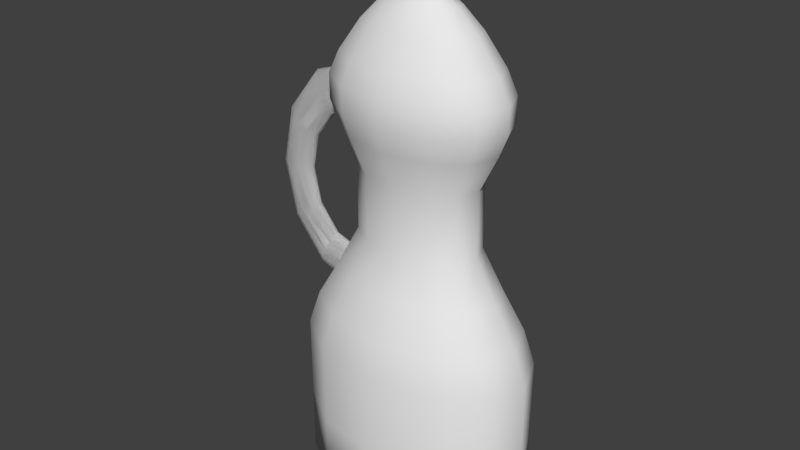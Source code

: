 # Source: Syrup.blend  (saved by Blender 2.73.0; exported with 4.5.12 LTS)
import bpy
from mathutils import Matrix  # noqa: F401  (used for matrix-valued properties, if any)

bpy.ops.wm.read_factory_settings(use_empty=True)
scene = bpy.context.scene
scene.name = 'Scene'

# ---- collections
col_collection_1 = bpy.data.collections.new('Collection 1'); scene.collection.children.link(col_collection_1)

# ---- world
world_world = bpy.data.worlds.new('World'); scene.world = world_world
world_world.color = (0.05088, 0.05088, 0.05088)
world_world.use_sun_shadow = False
world_world.sun_shadow_jitter_overblur = 0.0
world_world.cycles.sampling_method = 'MANUAL'
world_world.cycles.sample_map_resolution = 256

# ---- meshes
me_circle_006 = bpy.data.meshes.new('Circle.006')
me_circle_006.from_pydata([(0.0, 0.1493, 0.0), (-0.1171, 0.1293, 0.0), (-0.2028, 0.07464, 0.0), (-0.2341, -6.525e-09, 0.0), (-0.2028, -0.07464, 0.0), (-0.1171, -0.1293, 0.0), (-3.535e-08, -0.1493, 0.0), (0.1171, -0.1293, 0.0), (0.2028, -0.07464, 0.0), (0.2341, -6.94e-08, 0.0), (0.2028, 0.07464, 0.0), (0.1171, 0.1293, 0.0), (0.0, 0.1493, 0.2902), (-0.1171, 0.1293, 0.2902), (-0.2028, 0.07464, 0.2902), (-0.2341, -6.525e-09, 0.2902), (-0.2028, -0.07464, 0.2902), (-0.1171, -0.1293, 0.2902), (-3.535e-08, -0.1493, 0.2902), (0.1171, -0.1293, 0.2902), (0.2028, -0.07464, 0.2902), (0.2341, -6.94e-08, 0.2902), (0.2028, 0.07464, 0.2902), (0.1171, 0.1293, 0.2902), (2.324e-10, 0.1344, 0.356), (-0.1054, 0.1164, 0.356), (-0.1825, 0.06718, 0.356), (-0.2107, -7.948e-09, 0.356), (-0.1825, -0.06718, 0.356), (-0.1054, -0.1164, 0.356), (-3.159e-08, -0.1344, 0.356), (0.1054, -0.1164, 0.356), (0.1825, -0.06718, 0.356), (0.2107, -6.454e-08, 0.356), (0.1825, 0.06718, 0.356), (0.1054, 0.1164, 0.356), (3.043e-10, 0.1067, 0.427), (-0.08366, 0.0924, 0.427), (-0.1449, 0.05335, 0.427), (-0.1673, -1.104e-08, 0.427), (-0.1449, -0.05335, 0.427), (-0.08366, -0.0924, 0.427), (-2.496e-08, -0.1067, 0.427), (0.08366, -0.0924, 0.427), (0.1449, -0.05335, 0.427), (0.1673, -5.599e-08, 0.427), (0.1449, 0.05335, 0.427), (0.08366, 0.0924, 0.427), (2.038e-09, 0.07897, 0.5053), (-0.06192, 0.06839, 0.5053), (-0.1073, 0.03949, 0.5053), (-0.1238, -1.396e-08, 0.5053), (-0.1073, -0.03949, 0.5053), (-0.06192, -0.06839, 0.5053), (-1.666e-08, -0.07897, 0.5053), (0.06192, -0.06839, 0.5053), (0.1073, -0.03949, 0.5053), (0.1238, -4.722e-08, 0.5053), (0.1073, 0.03949, 0.5053), (0.06192, 0.06839, 0.5053), (2.038e-09, 0.07897, 0.6299), (-0.06192, 0.06839, 0.6299), (-0.1073, 0.03949, 0.6299), (-0.1238, -1.396e-08, 0.6299), (-0.1073, -0.03949, 0.6299), (-0.06192, -0.06839, 0.6299), (-1.666e-08, -0.07897, 0.6299), (0.06192, -0.06839, 0.6299), (0.1073, -0.03949, 0.6299), (0.1238, -4.722e-08, 0.6299), (0.1073, 0.03949, 0.6299), (0.06192, 0.06839, 0.6299), (1.981e-09, 0.1002, 0.6963), (-0.07854, 0.08674, 0.6963), (-0.136, 0.05008, 0.6963), (-0.1571, -1.089e-08, 0.6963), (-0.136, -0.05008, 0.6963), (-0.07854, -0.08674, 0.6963), (-2.174e-08, -0.1002, 0.6963), (0.07854, -0.08674, 0.6963), (0.136, -0.05008, 0.6963), (0.1571, -5.307e-08, 0.6963), (0.136, 0.05008, 0.6963), (0.07854, 0.08674, 0.6963), (1.734e-09, 0.112, 0.7418), (-0.08781, 0.09698, 0.7418), (-0.1521, 0.05599, 0.7418), (-0.1756, -9.107e-09, 0.7418), (-0.1521, -0.05599, 0.7418), (-0.08781, -0.09698, 0.7418), (-2.478e-08, -0.112, 0.7418), (0.08781, -0.09698, 0.7418), (0.1521, -0.05599, 0.7418), (0.1756, -5.627e-08, 0.7418), (0.1521, 0.05599, 0.7418), (0.08781, 0.09698, 0.7418), (1.734e-09, 0.112, 0.7876), (-0.08781, 0.09698, 0.7876), (-0.1521, 0.05599, 0.7876), (-0.1756, -9.107e-09, 0.7876), (-0.1521, -0.05599, 0.7876), (-0.08781, -0.09698, 0.7876), (-2.478e-08, -0.112, 0.7876), (0.08781, -0.09698, 0.7876), (0.1521, -0.05599, 0.7876), (0.1756, -5.627e-08, 0.7876), (0.1521, 0.05599, 0.7876), (0.08781, 0.09698, 0.7876), (2.001e-09, 0.09917, 0.8299), (-0.07776, 0.08588, 0.8299), (-0.1347, 0.04958, 0.8299), (-0.1555, -1.078e-08, 0.8299), (-0.1347, -0.04958, 0.8299), (-0.07776, -0.08588, 0.8299), (-2.148e-08, -0.09917, 0.8299), (0.07776, -0.08588, 0.8299), (0.1347, -0.04958, 0.8299), (0.1555, -5.255e-08, 0.8299), (0.1347, 0.04958, 0.8299), (0.07776, 0.08588, 0.8299), (2.562e-09, 0.07226, 0.8875), (-0.05666, 0.06258, 0.8875), (-0.09814, 0.03613, 0.8875), (-0.1133, -1.47e-08, 0.8875), (-0.09814, -0.03613, 0.8875), (-0.05666, -0.06258, 0.8875), (-1.455e-08, -0.07226, 0.8875), (0.05666, -0.06258, 0.8875), (0.09814, -0.03613, 0.8875), (0.1133, -4.513e-08, 0.8875), (0.09814, 0.03613, 0.8875), (0.05666, 0.06258, 0.8875), (2.379e-09, 0.04719, 0.9261), (-0.037, 0.04087, 0.9261), (-0.06409, 0.02359, 0.9261), (-0.074, -1.796e-08, 0.9261), (-0.06409, -0.02359, 0.9261), (-0.037, -0.04087, 0.9261), (-8.795e-09, -0.04719, 0.9261), (0.037, -0.04087, 0.9261), (0.06409, -0.02359, 0.9261), (0.074, -3.783e-08, 0.9261), (0.06409, 0.02359, 0.9261), (0.037, 0.04087, 0.9261), (3.369e-09, 0.02664, 0.9496), (-0.02089, 0.02307, 0.9496), (-0.03618, 0.01332, 0.9496), (-0.04178, -2.063e-08, 0.9496), (-0.03618, -0.01332, 0.9496), (-0.02089, -0.02307, 0.9496), (-2.94e-09, -0.02664, 0.9496), (0.02089, -0.02307, 0.9496), (0.03618, -0.01332, 0.9496), (0.04178, -3.185e-08, 0.9496), (0.03618, 0.01332, 0.9496), (0.02089, 0.02307, 0.9496), (3.369e-09, 0.02664, 1.016), (-0.02089, 0.02307, 1.016), (-0.03618, 0.01332, 1.016), (-0.04178, -2.063e-08, 1.016), (-0.03618, -0.01332, 1.016), (-0.02089, -0.02307, 1.016), (-2.94e-09, -0.02664, 1.016), (0.02089, -0.02307, 1.016), (0.03618, -0.01332, 1.016), (0.04178, -3.185e-08, 1.016), (0.03618, 0.01332, 1.016), (0.02089, 0.02307, 1.016), (0.1171, 0.1293, 0.1295), (0.0, 0.1493, 0.1295), (0.2028, 0.07464, 0.1295), (0.2341, -6.94e-08, 0.1295), (0.2028, -0.07464, 0.1295), (0.1171, -0.1293, 0.1295), (-3.535e-08, -0.1493, 0.1295), (-0.1171, -0.1293, 0.1295), (-0.2028, -0.07464, 0.1295), (-0.2341, -6.525e-09, 0.1295), (-0.2028, 0.07464, 0.1295), (-0.1171, 0.1293, 0.1295)], [], [(168, 169, 12, 23), (170, 168, 23, 22), (171, 170, 22, 21), (172, 171, 21, 20), (173, 172, 20, 19), (174, 173, 19, 18), (175, 174, 18, 17), (176, 175, 17, 16), (177, 176, 16, 15), (178, 177, 15, 14), (179, 178, 14, 13), (169, 179, 13, 12), (23, 12, 24, 35), (22, 23, 35, 34), (21, 22, 34, 33), (20, 21, 33, 32), (19, 20, 32, 31), (18, 19, 31, 30), (17, 18, 30, 29), (16, 17, 29, 28), (15, 16, 28, 27), (14, 15, 27, 26), (13, 14, 26, 25), (12, 13, 25, 24), (35, 24, 36, 47), (34, 35, 47, 46), (33, 34, 46, 45), (32, 33, 45, 44), (31, 32, 44, 43), (30, 31, 43, 42), (29, 30, 42, 41), (28, 29, 41, 40), (27, 28, 40, 39), (26, 27, 39, 38), (25, 26, 38, 37), (24, 25, 37, 36), (47, 36, 48, 59), (46, 47, 59, 58), (45, 46, 58, 57), (44, 45, 57, 56), (43, 44, 56, 55), (42, 43, 55, 54), (41, 42, 54, 53), (40, 41, 53, 52), (39, 40, 52, 51), (38, 39, 51, 50), (37, 38, 50, 49), (36, 37, 49, 48), (59, 48, 60, 71), (58, 59, 71, 70), (57, 58, 70, 69), (56, 57, 69, 68), (55, 56, 68, 67), (54, 55, 67, 66), (53, 54, 66, 65), (52, 53, 65, 64), (51, 52, 64, 63), (50, 51, 63, 62), (49, 50, 62, 61), (48, 49, 61, 60), (71, 60, 72, 83), (70, 71, 83, 82), (69, 70, 82, 81), (68, 69, 81, 80), (67, 68, 80, 79), (66, 67, 79, 78), (65, 66, 78, 77), (64, 65, 77, 76), (63, 64, 76, 75), (62, 63, 75, 74), (61, 62, 74, 73), (60, 61, 73, 72), (83, 72, 84, 95), (82, 83, 95, 94), (81, 82, 94, 93), (80, 81, 93, 92), (79, 80, 92, 91), (78, 79, 91, 90), (77, 78, 90, 89), (76, 77, 89, 88), (75, 76, 88, 87), (74, 75, 87, 86), (73, 74, 86, 85), (72, 73, 85, 84), (95, 84, 96, 107), (94, 95, 107, 106), (93, 94, 106, 105), (92, 93, 105, 104), (91, 92, 104, 103), (90, 91, 103, 102), (89, 90, 102, 101), (88, 89, 101, 100), (87, 88, 100, 99), (86, 87, 99, 98), (85, 86, 98, 97), (84, 85, 97, 96), (107, 96, 108, 119), (106, 107, 119, 118), (105, 106, 118, 117), (104, 105, 117, 116), (103, 104, 116, 115), (102, 103, 115, 114), (101, 102, 114, 113), (100, 101, 113, 112), (99, 100, 112, 111), (98, 99, 111, 110), (97, 98, 110, 109), (96, 97, 109, 108), (119, 108, 120, 131), (118, 119, 131, 130), (117, 118, 130, 129), (116, 117, 129, 128), (115, 116, 128, 127), (114, 115, 127, 126), (113, 114, 126, 125), (112, 113, 125, 124), (111, 112, 124, 123), (110, 111, 123, 122), (109, 110, 122, 121), (108, 109, 121, 120), (131, 120, 132, 143), (130, 131, 143, 142), (129, 130, 142, 141), (128, 129, 141, 140), (127, 128, 140, 139), (126, 127, 139, 138), (125, 126, 138, 137), (124, 125, 137, 136), (123, 124, 136, 135), (122, 123, 135, 134), (121, 122, 134, 133), (120, 121, 133, 132), (143, 132, 144, 155), (142, 143, 155, 154), (141, 142, 154, 153), (140, 141, 153, 152), (139, 140, 152, 151), (138, 139, 151, 150), (137, 138, 150, 149), (136, 137, 149, 148), (135, 136, 148, 147), (134, 135, 147, 146), (133, 134, 146, 145), (132, 133, 145, 144), (155, 144, 156, 167), (154, 155, 167, 166), (153, 154, 166, 165), (152, 153, 165, 164), (151, 152, 164, 163), (150, 151, 163, 162), (149, 150, 162, 161), (148, 149, 161, 160), (147, 148, 160, 159), (146, 147, 159, 158), (145, 146, 158, 157), (144, 145, 157, 156), (1, 0, 11, 10, 9, 8, 7, 6, 5, 4, 3, 2), (0, 1, 179, 169), (1, 2, 178, 179), (2, 3, 177, 178), (3, 4, 176, 177), (4, 5, 175, 176), (5, 6, 174, 175), (6, 7, 173, 174), (7, 8, 172, 173), (8, 9, 171, 172), (9, 10, 170, 171), (10, 11, 168, 170), (11, 0, 169, 168)])
me_circle_006.polygons.foreach_set('use_smooth', [True] * 169)
_uv = me_circle_006.uv_layers.new(name='UVMap')
_uv.uv.foreach_set('vector', [0.7906, 0.2891, 0.7281, 0.3166, 0.7281, 0.2407, 0.7906, 0.2132, 0.3333, 0.1008, 0.3958, 0.1036, 0.3953, 0.204, 0.3328, 0.2012, 0.2611, 0.1004, 0.3333, 0.1008, 0.3328, 0.2012, 0.2606, 0.2007, 0.1986, 0.1023, 0.2611, 0.1004, 0.2606, 0.2007, 0.1981, 0.2027, 0.4587, 0.5977, 0.3962, 0.5781, 0.3962, 0.4891, 0.4587, 0.5087, 0.5309, 0.5977, 0.4587, 0.5977, 0.4587, 0.5087, 0.5309, 0.5087, 0.5934, 0.5781, 0.5309, 0.5977, 0.5309, 0.5087, 0.5934, 0.4891, 0.06298, 0.6108, 0.0004718, 0.6089, 0.0, 0.5085, 0.06251, 0.5104, 0.1352, 0.6104, 0.06298, 0.6108, 0.06251, 0.5104, 0.1347, 0.51, 0.1976, 0.6076, 0.1352, 0.6104, 0.1347, 0.51, 0.1972, 0.5072, 0.6559, 0.3166, 0.5934, 0.2891, 0.5934, 0.2132, 0.6559, 0.2407, 0.7281, 0.3166, 0.6559, 0.3166, 0.6559, 0.2407, 0.7281, 0.2407, 0.7906, 0.2132, 0.7281, 0.2407, 0.7245, 0.196, 0.7807, 0.1712, 0.3328, 0.2012, 0.3953, 0.204, 0.3852, 0.2501, 0.329, 0.2476, 0.2606, 0.2007, 0.3328, 0.2012, 0.329, 0.2476, 0.264, 0.2472, 0.1981, 0.2027, 0.2606, 0.2007, 0.264, 0.2472, 0.2077, 0.249, 0.4587, 0.5087, 0.3962, 0.4891, 0.4061, 0.4434, 0.4623, 0.461, 0.5309, 0.5087, 0.4587, 0.5087, 0.4623, 0.461, 0.5273, 0.461, 0.5934, 0.4891, 0.5309, 0.5087, 0.5273, 0.461, 0.5836, 0.4434, 0.06251, 0.5104, 0.0, 0.5085, 0.009633, 0.4622, 0.0659, 0.464, 0.1347, 0.51, 0.06251, 0.5104, 0.0659, 0.464, 0.1309, 0.4636, 0.1972, 0.5072, 0.1347, 0.51, 0.1309, 0.4636, 0.1871, 0.4611, 0.6559, 0.2407, 0.5934, 0.2132, 0.6033, 0.1712, 0.6595, 0.196, 0.7281, 0.2407, 0.6559, 0.2407, 0.6595, 0.196, 0.7245, 0.196, 0.7807, 0.1712, 0.7245, 0.196, 0.7178, 0.1398, 0.7625, 0.1201, 0.329, 0.2476, 0.3852, 0.2501, 0.3667, 0.3003, 0.322, 0.2983, 0.264, 0.2472, 0.329, 0.2476, 0.322, 0.2983, 0.2705, 0.298, 0.2077, 0.249, 0.264, 0.2472, 0.2705, 0.298, 0.2258, 0.2994, 0.4623, 0.461, 0.4061, 0.4434, 0.4244, 0.39, 0.469, 0.404, 0.5273, 0.461, 0.4623, 0.461, 0.469, 0.404, 0.5206, 0.404, 0.5836, 0.4434, 0.5273, 0.461, 0.5206, 0.404, 0.5653, 0.39, 0.0659, 0.464, 0.009633, 0.4622, 0.02767, 0.4118, 0.07235, 0.4132, 0.1309, 0.4636, 0.0659, 0.464, 0.07235, 0.4132, 0.1239, 0.4128, 0.1871, 0.4611, 0.1309, 0.4636, 0.1239, 0.4128, 0.1686, 0.4109, 0.6595, 0.196, 0.6033, 0.1712, 0.6215, 0.1201, 0.6662, 0.1398, 0.7245, 0.196, 0.6595, 0.196, 0.6662, 0.1398, 0.7178, 0.1398, 0.7625, 0.1201, 0.7178, 0.1398, 0.7111, 0.07976, 0.7441, 0.06521, 0.322, 0.2983, 0.3667, 0.3003, 0.3481, 0.3555, 0.3151, 0.3541, 0.2705, 0.298, 0.322, 0.2983, 0.3151, 0.3541, 0.2769, 0.3538, 0.2258, 0.2994, 0.2705, 0.298, 0.2769, 0.3538, 0.2438, 0.3549, 0.469, 0.404, 0.4244, 0.39, 0.4427, 0.3321, 0.4757, 0.3425, 0.5206, 0.404, 0.469, 0.404, 0.4757, 0.3425, 0.5139, 0.3425, 0.5653, 0.39, 0.5206, 0.404, 0.5139, 0.3425, 0.547, 0.3321, 0.07235, 0.4132, 0.02767, 0.4118, 0.04572, 0.3563, 0.07879, 0.3574, 0.1239, 0.4128, 0.07235, 0.4132, 0.07879, 0.3574, 0.117, 0.3571, 0.1686, 0.4109, 0.1239, 0.4128, 0.117, 0.3571, 0.15, 0.3557, 0.6662, 0.1398, 0.6215, 0.1201, 0.6398, 0.06521, 0.6729, 0.07976, 0.7178, 0.1398, 0.6662, 0.1398, 0.6729, 0.07976, 0.7111, 0.07976, 0.7441, 0.06521, 0.7111, 0.07976, 0.7111, 0.01456, 0.7441, 0.0, 0.3151, 0.3541, 0.3481, 0.3555, 0.3477, 0.4417, 0.3147, 0.4403, 0.2769, 0.3538, 0.3151, 0.3541, 0.3147, 0.4403, 0.2765, 0.44, 0.2438, 0.3549, 0.2769, 0.3538, 0.2765, 0.44, 0.2434, 0.441, 0.4757, 0.3425, 0.4427, 0.3321, 0.4427, 0.2557, 0.4757, 0.2661, 0.5139, 0.3425, 0.4757, 0.3425, 0.4757, 0.2661, 0.5139, 0.2661, 0.547, 0.3321, 0.5139, 0.3425, 0.5139, 0.2661, 0.547, 0.2557, 0.07879, 0.3574, 0.04572, 0.3563, 0.04531, 0.2701, 0.07838, 0.2712, 0.117, 0.3571, 0.07879, 0.3574, 0.07838, 0.2712, 0.1166, 0.2709, 0.15, 0.3557, 0.117, 0.3571, 0.1166, 0.2709, 0.1496, 0.2695, 0.6729, 0.07976, 0.6398, 0.06521, 0.6398, 3.868e-08, 0.6729, 0.01456, 0.7111, 0.07976, 0.6729, 0.07976, 0.6729, 0.01456, 0.7111, 0.01456, 0.7038, 0.7029, 0.6847, 0.7414, 0.6656, 0.7354, 0.6898, 0.6866, 0.3147, 0.4403, 0.3477, 0.4417, 0.3615, 0.4869, 0.3196, 0.485, 0.2765, 0.44, 0.3147, 0.4403, 0.3196, 0.485, 0.2712, 0.4847, 0.2434, 0.441, 0.2765, 0.44, 0.2712, 0.4847, 0.2292, 0.486, 0.4757, 0.2661, 0.4427, 0.2557, 0.4287, 0.2225, 0.4706, 0.2357, 0.5139, 0.2661, 0.4757, 0.2661, 0.4706, 0.2357, 0.519, 0.2357, 0.547, 0.2557, 0.5139, 0.2661, 0.519, 0.2357, 0.561, 0.2225, 0.07838, 0.2712, 0.04531, 0.2701, 0.03111, 0.2251, 0.07305, 0.2265, 0.1166, 0.2709, 0.07838, 0.2712, 0.07305, 0.2265, 0.1215, 0.2261, 0.1496, 0.2695, 0.1166, 0.2709, 0.1215, 0.2261, 0.1634, 0.2243, 0.6847, 0.7858, 0.7038, 0.8242, 0.6898, 0.8405, 0.6656, 0.7917, 0.6847, 0.7414, 0.6847, 0.7858, 0.6656, 0.7917, 0.6656, 0.7354, 0.3615, 0.4869, 0.3857, 0.4898, 0.3962, 0.5211, 0.3692, 0.5179, 0.3196, 0.485, 0.3615, 0.4869, 0.3692, 0.5179, 0.3223, 0.5158, 0.2712, 0.4847, 0.3196, 0.485, 0.3223, 0.5158, 0.2682, 0.5155, 0.2292, 0.486, 0.2712, 0.4847, 0.2682, 0.5155, 0.2213, 0.517, 0.4706, 0.2357, 0.4287, 0.2225, 0.4209, 0.1989, 0.4677, 0.2136, 0.519, 0.2357, 0.4706, 0.2357, 0.4677, 0.2136, 0.5219, 0.2136, 0.561, 0.2225, 0.519, 0.2357, 0.5219, 0.2136, 0.5688, 0.1989, 0.07305, 0.2265, 0.03111, 0.2251, 0.02316, 0.1942, 0.07005, 0.1957, 0.1215, 0.2261, 0.07305, 0.2265, 0.07005, 0.1957, 0.1242, 0.1954, 0.1634, 0.2243, 0.1215, 0.2261, 0.1242, 0.1954, 0.1711, 0.1933, 0.1876, 0.2214, 0.1634, 0.2243, 0.1711, 0.1933, 0.1981, 0.19, 0.6431, 0.3926, 0.6916, 0.3926, 0.6944, 0.4082, 0.6403, 0.4082, 0.5934, 0.4289, 0.6403, 0.4082, 0.6403, 0.4322, 0.5934, 0.4528, 0.3223, 0.5158, 0.3692, 0.5179, 0.369, 0.5496, 0.3222, 0.5475, 0.2682, 0.5155, 0.3223, 0.5158, 0.3222, 0.5475, 0.268, 0.5472, 0.2213, 0.517, 0.2682, 0.5155, 0.268, 0.5472, 0.2211, 0.5486, 0.4677, 0.2136, 0.4209, 0.1989, 0.4209, 0.1708, 0.4677, 0.1855, 0.5219, 0.2136, 0.4677, 0.2136, 0.4677, 0.1855, 0.5219, 0.1855, 0.5688, 0.1989, 0.5219, 0.2136, 0.5219, 0.1855, 0.5688, 0.1708, 0.07005, 0.1957, 0.02316, 0.1942, 0.02301, 0.1625, 0.0699, 0.164, 0.1242, 0.1954, 0.07005, 0.1957, 0.0699, 0.164, 0.124, 0.1637, 0.1711, 0.1933, 0.1242, 0.1954, 0.124, 0.1637, 0.1709, 0.1616, 0.6944, 0.4082, 0.7413, 0.4289, 0.7413, 0.4528, 0.6944, 0.4322, 0.6403, 0.4082, 0.6944, 0.4082, 0.6944, 0.4322, 0.6403, 0.4322, 0.5934, 0.4528, 0.6403, 0.4322, 0.6434, 0.4631, 0.6019, 0.4814, 0.3222, 0.5475, 0.369, 0.5496, 0.3604, 0.5793, 0.3189, 0.5775, 0.268, 0.5472, 0.3222, 0.5475, 0.3189, 0.5775, 0.271, 0.5772, 0.2211, 0.5486, 0.268, 0.5472, 0.271, 0.5772, 0.2294, 0.5785, 0.4677, 0.1855, 0.4209, 0.1708, 0.4293, 0.1403, 0.4708, 0.1533, 0.5219, 0.1855, 0.4677, 0.1855, 0.4708, 0.1533, 0.5188, 0.1533, 0.5688, 0.1708, 0.5219, 0.1855, 0.5188, 0.1533, 0.5603, 0.1403, 0.0699, 0.164, 0.02301, 0.1625, 0.03133, 0.1327, 0.07286, 0.134, 0.124, 0.1637, 0.0699, 0.164, 0.07286, 0.134, 0.1208, 0.1337, 0.1709, 0.1616, 0.124, 0.1637, 0.1208, 0.1337, 0.1623, 0.1318, 0.6944, 0.4322, 0.7413, 0.4528, 0.7328, 0.4814, 0.6913, 0.4631, 0.6403, 0.4322, 0.6944, 0.4322, 0.6913, 0.4631, 0.6434, 0.4631, 0.6019, 0.4814, 0.6434, 0.4631, 0.6499, 0.5118, 0.6196, 0.5251, 0.3189, 0.5775, 0.3604, 0.5793, 0.3425, 0.6202, 0.3122, 0.6189, 0.271, 0.5772, 0.3189, 0.5775, 0.3122, 0.6189, 0.2773, 0.6186, 0.2294, 0.5785, 0.271, 0.5772, 0.2773, 0.6186, 0.247, 0.6196, 0.4708, 0.1533, 0.4293, 0.1403, 0.4471, 0.09539, 0.4773, 0.1049, 0.5188, 0.1533, 0.4708, 0.1533, 0.4773, 0.1049, 0.5123, 0.1049, 0.5603, 0.1403, 0.5188, 0.1533, 0.5123, 0.1049, 0.5425, 0.09539, 0.07286, 0.134, 0.03133, 0.1327, 0.04891, 0.09159, 0.07917, 0.09255, 0.1208, 0.1337, 0.07286, 0.134, 0.07917, 0.09255, 0.1141, 0.09232, 0.1623, 0.1318, 0.1208, 0.1337, 0.1141, 0.09232, 0.1443, 0.09099, 0.6913, 0.4631, 0.7328, 0.4814, 0.7151, 0.5251, 0.6848, 0.5118, 0.6434, 0.4631, 0.6913, 0.4631, 0.6848, 0.5118, 0.6499, 0.5118, 0.6196, 0.5251, 0.6499, 0.5118, 0.6559, 0.5493, 0.6362, 0.558, 0.6022, 0.5482, 0.6196, 0.5251, 0.6362, 0.558, 0.6248, 0.573, 0.2773, 0.6186, 0.3122, 0.6189, 0.306, 0.647, 0.2832, 0.6469, 0.247, 0.6196, 0.2773, 0.6186, 0.2832, 0.6469, 0.2634, 0.6475, 0.4773, 0.1049, 0.4471, 0.09539, 0.4637, 0.06271, 0.4834, 0.0689, 0.5123, 0.1049, 0.4773, 0.1049, 0.4834, 0.0689, 0.5062, 0.0689, 0.5425, 0.09539, 0.5123, 0.1049, 0.5062, 0.0689, 0.526, 0.06271, 0.07917, 0.09255, 0.04891, 0.09159, 0.06533, 0.06367, 0.08509, 0.06429, 0.1141, 0.09232, 0.07917, 0.09255, 0.08509, 0.06429, 0.1079, 0.06414, 0.7151, 0.5251, 0.7325, 0.5482, 0.7099, 0.573, 0.6985, 0.558, 0.6848, 0.5118, 0.7151, 0.5251, 0.6985, 0.558, 0.6788, 0.5493, 0.6499, 0.5118, 0.6848, 0.5118, 0.6788, 0.5493, 0.6559, 0.5493, 0.6362, 0.558, 0.6559, 0.5493, 0.6609, 0.5757, 0.6498, 0.5806, 0.6248, 0.573, 0.6362, 0.558, 0.6498, 0.5806, 0.6433, 0.5891, 0.2832, 0.6469, 0.306, 0.647, 0.301, 0.6645, 0.2881, 0.6644, 0.4637, 0.06271, 0.4522, 0.052, 0.4708, 0.03492, 0.4772, 0.04097, 0.4834, 0.0689, 0.4637, 0.06271, 0.4772, 0.04097, 0.4884, 0.04446, 0.5062, 0.0689, 0.4834, 0.0689, 0.4884, 0.04446, 0.5013, 0.04446, 0.526, 0.06271, 0.5062, 0.0689, 0.5013, 0.04446, 0.5124, 0.04097, 0.5374, 0.052, 0.526, 0.06271, 0.5124, 0.04097, 0.5188, 0.03492, 0.1079, 0.06414, 0.08509, 0.06429, 0.08998, 0.04681, 0.1029, 0.04673, 0.6985, 0.558, 0.7099, 0.573, 0.6914, 0.5891, 0.6849, 0.5806, 0.6788, 0.5493, 0.6985, 0.558, 0.6849, 0.5806, 0.6738, 0.5757, 0.6559, 0.5493, 0.6788, 0.5493, 0.6738, 0.5757, 0.6609, 0.5757, 0.6498, 0.5806, 0.6609, 0.5757, 0.6609, 0.6106, 0.6498, 0.6156, 0.301, 0.6645, 0.3121, 0.665, 0.3119, 0.7112, 0.3008, 0.7107, 0.2881, 0.6644, 0.301, 0.6645, 0.3008, 0.7107, 0.2879, 0.7106, 0.2769, 0.6647, 0.2881, 0.6644, 0.2879, 0.7106, 0.2767, 0.711, 0.4884, 0.04446, 0.4772, 0.04097, 0.4772, 0.0, 0.4884, 0.003493, 0.5013, 0.04446, 0.4884, 0.04446, 0.4884, 0.003493, 0.5013, 0.003493, 0.5124, 0.04097, 0.5013, 0.04446, 0.5013, 0.003493, 0.5124, 7.736e-08, 0.08998, 0.04681, 0.07882, 0.04646, 0.07861, 0.0002239, 0.08976, 0.0005748, 0.1029, 0.04673, 0.08998, 0.04681, 0.08976, 0.0005748, 0.1026, 0.0004927, 0.114, 0.04623, 0.1029, 0.04673, 0.1026, 0.0004927, 0.1138, 0.0, 0.6738, 0.5757, 0.6849, 0.5806, 0.6849, 0.6156, 0.6738, 0.6106, 0.6609, 0.5757, 0.6738, 0.5757, 0.6738, 0.6106, 0.6609, 0.6106, 0.4323, 0.958, 0.3962, 0.8853, 0.3962, 0.8013, 0.4323, 0.7286, 0.4948, 0.6866, 0.567, 0.6866, 0.6295, 0.7286, 0.6656, 0.8013, 0.6656, 0.8853, 0.6295, 0.958, 0.567, 1.0, 0.4948, 1.0, 0.7281, 0.3926, 0.6559, 0.3926, 0.6559, 0.3166, 0.7281, 0.3166, 0.6559, 0.3926, 0.5934, 0.365, 0.5934, 0.2891, 0.6559, 0.3166, 0.1981, 0.708, 0.1356, 0.7107, 0.1352, 0.6104, 0.1976, 0.6076, 0.1356, 0.7107, 0.06346, 0.7112, 0.06298, 0.6108, 0.1352, 0.6104, 0.06346, 0.7112, 0.0009436, 0.7092, 0.0004718, 0.6089, 0.06298, 0.6108, 0.5934, 0.667, 0.5309, 0.6866, 0.5309, 0.5977, 0.5934, 0.5781, 0.5309, 0.6866, 0.4587, 0.6866, 0.4587, 0.5977, 0.5309, 0.5977, 0.4587, 0.6866, 0.3962, 0.667, 0.3962, 0.5781, 0.4587, 0.5977, 0.1991, 0.001965, 0.2616, 0.0, 0.2611, 0.1004, 0.1986, 0.1023, 0.2616, 0.0, 0.3337, 0.0004593, 0.3333, 0.1008, 0.2611, 0.1004, 0.3337, 0.0004593, 0.3962, 0.00322, 0.3958, 0.1036, 0.3333, 0.1008, 0.7906, 0.365, 0.7281, 0.3926, 0.7281, 0.3166, 0.7906, 0.2891])
me_circle_006.use_remesh_preserve_volume = False
me_circle_006.use_remesh_preserve_attributes = False
me_circle_006.use_mirror_vertex_groups = False
me_circle_006.update()
me_circle_000 = bpy.data.meshes.new('Circle.000')
me_circle_000.from_pydata([(0.0, 0.1493, 0.2902), (-0.1171, 0.1293, 0.2902), (0.1171, 0.1293, 0.2902), (2.324e-10, 0.1344, 0.356), (-0.1054, 0.1164, 0.356), (0.1054, 0.1164, 0.356), (3.043e-10, 0.1067, 0.427), (-0.08366, 0.0924, 0.427), (0.08366, 0.0924, 0.427), (2.038e-09, 0.07897, 0.5053), (-0.06192, 0.06839, 0.5053), (0.06192, 0.06839, 0.5053), (0.1171, 0.1293, 0.1295), (0.0, 0.1493, 0.1295), (-0.1171, 0.1293, 0.1295)], [], [(12, 13, 0, 2), (13, 14, 1, 0), (2, 0, 3, 5), (0, 1, 4, 3), (5, 3, 6, 8), (3, 4, 7, 6), (8, 6, 9, 11), (6, 7, 10, 9)])
me_circle_000.polygons.foreach_set('use_smooth', [True] * 8)
_uv = me_circle_000.uv_layers.new(name='UVMap')
_uv.uv.foreach_set('vector', [0.7906, 0.2891, 0.7281, 0.3166, 0.7281, 0.2407, 0.7906, 0.2132, 0.7281, 0.3166, 0.6559, 0.3166, 0.6559, 0.2407, 0.7281, 0.2407, 0.7906, 0.2132, 0.7281, 0.2407, 0.7245, 0.196, 0.7807, 0.1712, 0.7281, 0.2407, 0.6559, 0.2407, 0.6595, 0.196, 0.7245, 0.196, 0.7807, 0.1712, 0.7245, 0.196, 0.7178, 0.1398, 0.7625, 0.1201, 0.7245, 0.196, 0.6595, 0.196, 0.6662, 0.1398, 0.7178, 0.1398, 0.7625, 0.1201, 0.7178, 0.1398, 0.7111, 0.07976, 0.7441, 0.06521, 0.7178, 0.1398, 0.6662, 0.1398, 0.6729, 0.07976, 0.7111, 0.07976])
me_circle_000.use_remesh_preserve_volume = False
me_circle_000.use_remesh_preserve_attributes = False
me_circle_000.use_mirror_vertex_groups = False
me_circle_000.update()
me_circle_007 = bpy.data.meshes.new('Circle.007')
me_circle_007.from_pydata([(0.0, 0.1482, 0.0), (-0.1162, 0.1283, 0.0), (-0.2012, 0.07409, 0.0), (-0.2324, -6.477e-09, 0.0), (-0.2012, -0.07409, 0.0), (-0.1162, -0.1283, 0.0), (-3.509e-08, -0.1482, 0.0), (0.1162, -0.1283, 0.0), (0.2012, -0.07409, 0.0), (0.2324, -6.889e-08, 0.0), (0.2012, 0.07409, 0.0), (0.1162, 0.1283, 0.0), (1.023e-10, 0.1416, 0.2848), (-0.111, 0.1226, 0.2848), (-0.1923, 0.07081, 0.2848), (-0.2221, -7.103e-09, 0.2848), (-0.1923, -0.07081, 0.2848), (-0.111, -0.1226, 0.2848), (-3.343e-08, -0.1416, 0.2848), (0.111, -0.1226, 0.2848), (0.1923, -0.07081, 0.2848), (0.2221, -6.675e-08, 0.2848), (0.1923, 0.07081, 0.2848), (0.111, 0.1226, 0.2848), (-1.13e-09, 0.1087, 0.3721), (-0.0852, 0.0941, 0.3721), (-0.1476, 0.05433, 0.3721), (-0.1704, -1.076e-08, 0.3721), (-0.1476, -0.05433, 0.3721), (-0.0852, -0.0941, 0.3721), (-2.686e-08, -0.1087, 0.3721), (0.0852, -0.0941, 0.3721), (0.1476, -0.05433, 0.3721), (0.1704, -5.653e-08, 0.3721), (0.1476, 0.05433, 0.3721), (0.0852, 0.0941, 0.3721), (-1.048e-10, 0.06972, 0.4815), (-0.05467, 0.06038, 0.4815), (-0.09469, 0.03486, 0.4815), (-0.1093, -1.482e-08, 0.4815), (-0.09469, -0.03486, 0.4815), (-0.05467, -0.06038, 0.4815), (-1.661e-08, -0.06972, 0.4815), (0.05467, -0.06038, 0.4815), (0.09469, -0.03486, 0.4815), (0.1093, -4.418e-08, 0.4815), (0.09469, 0.03486, 0.4815), (0.05467, 0.06038, 0.4815), (-1.048e-10, 0.06972, 0.6446), (-0.05467, 0.06038, 0.6446), (-0.09469, 0.03486, 0.6446), (-0.1093, -1.482e-08, 0.6446), (-0.09469, -0.03486, 0.6446), (-0.05467, -0.06038, 0.6446), (-1.661e-08, -0.06972, 0.6446), (0.05467, -0.06038, 0.6446), (0.09469, -0.03486, 0.6446), (0.1093, -4.418e-08, 0.6446), (0.09469, 0.03486, 0.6446), (0.05467, 0.06038, 0.6446), (-2.452e-10, 0.1001, 0.7296), (-0.07851, 0.08671, 0.7296), (-0.136, 0.05006, 0.7296), (-0.157, -1.117e-08, 0.7296), (-0.136, -0.05006, 0.7296), (-0.07851, -0.08671, 0.7296), (-2.396e-08, -0.1001, 0.7296), (0.07851, -0.08671, 0.7296), (0.136, -0.05006, 0.7296), (0.157, -5.335e-08, 0.7296), (0.136, 0.05006, 0.7296), (0.07851, 0.08671, 0.7296), (-8.248e-11, 0.09493, 0.8015), (-0.07443, 0.08221, 0.8015), (-0.1289, 0.04746, 0.8015), (-0.1489, -1.182e-08, 0.8015), (-0.1289, -0.04746, 0.8015), (-0.07443, -0.08221, 0.8015), (-2.256e-08, -0.09493, 0.8015), (0.07443, -0.08221, 0.8015), (0.1289, -0.04746, 0.8015), (0.1489, -5.18e-08, 0.8015), (0.1289, 0.04746, 0.8015), (0.07444, 0.08221, 0.8015), (-5.994e-11, 0.06898, 0.8461), (-0.05409, 0.05974, 0.8461), (-0.09369, 0.03449, 0.8461), (-0.1082, -1.563e-08, 0.8461), (-0.09369, -0.03449, 0.8461), (-0.05409, -0.05974, 0.8461), (-1.639e-08, -0.06898, 0.8461), (0.05409, -0.05974, 0.8461), (0.09369, -0.03449, 0.8461), (0.1082, -4.468e-08, 0.8461), (0.09369, 0.03449, 0.8461), (0.05409, 0.05974, 0.8461), (-6.446e-10, 0.0484, 0.8856), (-0.03795, 0.04192, 0.8856), (-0.06574, 0.0242, 0.8856), (-0.07591, -1.832e-08, 0.8856), (-0.06574, -0.0242, 0.8856), (-0.03795, -0.04192, 0.8856), (-1.211e-08, -0.0484, 0.8856), (0.03795, -0.04192, 0.8856), (0.06574, -0.0242, 0.8856), (0.07591, -3.871e-08, 0.8856), (0.06574, 0.0242, 0.8856), (0.03795, 0.04192, 0.8856), (7.427e-11, 0.02536, 0.9276), (-0.01989, 0.02197, 0.9276), (-0.03445, 0.01268, 0.9276), (-0.03978, -2.134e-08, 0.9276), (-0.03445, -0.01268, 0.9276), (-0.01989, -0.02197, 0.9276), (-5.932e-09, -0.02536, 0.9276), (0.01989, -0.02197, 0.9276), (0.03445, -0.01268, 0.9276), (0.03978, -3.202e-08, 0.9276), (0.03445, 0.01268, 0.9276), (0.01989, 0.02197, 0.9276), (8.966e-11, 0.02459, 1.002), (-0.01928, 0.02129, 1.002), (-0.03339, 0.01229, 1.002), (-0.03856, -2.141e-08, 1.002), (-0.03339, -0.01229, 1.002), (-0.01928, -0.02129, 1.002), (-5.733e-09, -0.02459, 1.002), (0.01928, -0.02129, 1.002), (0.03339, -0.01229, 1.002), (0.03856, -3.177e-08, 1.002), (0.03339, 0.01229, 1.002), (0.01928, 0.02129, 1.002)], [], [(11, 23, 12, 0), (10, 22, 23, 11), (9, 21, 22, 10), (8, 20, 21, 9), (7, 19, 20, 8), (6, 18, 19, 7), (5, 17, 18, 6), (4, 16, 17, 5), (3, 15, 16, 4), (2, 14, 15, 3), (1, 13, 14, 2), (0, 12, 13, 1), (23, 35, 24, 12), (22, 34, 35, 23), (21, 33, 34, 22), (20, 32, 33, 21), (19, 31, 32, 20), (18, 30, 31, 19), (17, 29, 30, 18), (16, 28, 29, 17), (15, 27, 28, 16), (14, 26, 27, 15), (13, 25, 26, 14), (12, 24, 25, 13), (35, 47, 36, 24), (34, 46, 47, 35), (33, 45, 46, 34), (32, 44, 45, 33), (31, 43, 44, 32), (30, 42, 43, 31), (29, 41, 42, 30), (28, 40, 41, 29), (27, 39, 40, 28), (26, 38, 39, 27), (25, 37, 38, 26), (24, 36, 37, 25), (47, 59, 48, 36), (46, 58, 59, 47), (45, 57, 58, 46), (44, 56, 57, 45), (43, 55, 56, 44), (42, 54, 55, 43), (41, 53, 54, 42), (40, 52, 53, 41), (39, 51, 52, 40), (38, 50, 51, 39), (37, 49, 50, 38), (36, 48, 49, 37), (59, 71, 60, 48), (58, 70, 71, 59), (57, 69, 70, 58), (56, 68, 69, 57), (55, 67, 68, 56), (54, 66, 67, 55), (53, 65, 66, 54), (52, 64, 65, 53), (51, 63, 64, 52), (50, 62, 63, 51), (49, 61, 62, 50), (48, 60, 61, 49), (71, 83, 72, 60), (70, 82, 83, 71), (69, 81, 82, 70), (68, 80, 81, 69), (67, 79, 80, 68), (66, 78, 79, 67), (65, 77, 78, 66), (64, 76, 77, 65), (63, 75, 76, 64), (62, 74, 75, 63), (61, 73, 74, 62), (60, 72, 73, 61), (83, 95, 84, 72), (82, 94, 95, 83), (81, 93, 94, 82), (80, 92, 93, 81), (79, 91, 92, 80), (78, 90, 91, 79), (77, 89, 90, 78), (76, 88, 89, 77), (75, 87, 88, 76), (74, 86, 87, 75), (73, 85, 86, 74), (72, 84, 85, 73), (95, 107, 96, 84), (94, 106, 107, 95), (93, 105, 106, 94), (92, 104, 105, 93), (91, 103, 104, 92), (90, 102, 103, 91), (89, 101, 102, 90), (88, 100, 101, 89), (87, 99, 100, 88), (86, 98, 99, 87), (85, 97, 98, 86), (84, 96, 97, 85), (107, 119, 108, 96), (106, 118, 119, 107), (105, 117, 118, 106), (104, 116, 117, 105), (103, 115, 116, 104), (102, 114, 115, 103), (101, 113, 114, 102), (100, 112, 113, 101), (99, 111, 112, 100), (98, 110, 111, 99), (97, 109, 110, 98), (96, 108, 109, 97), (119, 131, 120, 108), (118, 130, 131, 119), (117, 129, 130, 118), (116, 128, 129, 117), (115, 127, 128, 116), (114, 126, 127, 115), (113, 125, 126, 114), (112, 124, 125, 113), (111, 123, 124, 112), (110, 122, 123, 111), (109, 121, 122, 110), (108, 120, 121, 109), (1, 2, 3, 4, 5, 6, 7, 8, 9, 10, 11, 0)])
me_circle_007.polygons.foreach_set('use_smooth', [True] * 121)
me_circle_007.use_remesh_preserve_volume = False
me_circle_007.use_remesh_preserve_attributes = False
me_circle_007.use_mirror_vertex_groups = False
me_circle_007.update()
me_torus_001 = bpy.data.meshes.new('Torus.001')
me_torus_001.from_pydata([(8.604e-09, -3.659e-08, 0.2246), (1.721e-08, -0.006948, 0.2185), (1.721e-08, -0.01204, 0.2021), (1.291e-08, -0.0139, 0.1796), (1.291e-08, -0.01204, 0.1572), (8.604e-09, -0.006948, 0.1408), (1.291e-08, -2.195e-08, 0.1347), (8.604e-09, 0.006948, 0.1408), (1.291e-08, 0.01203, 0.1572), (1.291e-08, 0.0139, 0.1796), (1.721e-08, 0.01203, 0.2021), (1.721e-08, 0.006948, 0.2185), (-0.09022, -3.168e-08, 0.1945), (-0.0878, -0.006948, 0.1893), (-0.08119, -0.01204, 0.175), (-0.07217, -0.0139, 0.1556), (-0.06315, -0.01204, 0.1361), (-0.05655, -0.006948, 0.1219), (-0.05413, -1.901e-08, 0.1167), (-0.05655, 0.006948, 0.1219), (-0.06315, 0.01203, 0.1361), (-0.07217, 0.0139, 0.1556), (-0.08119, 0.01203, 0.175), (-0.0878, 0.006948, 0.1893), (-0.1563, -1.829e-08, 0.1123), (-0.1521, -0.006948, 0.1093), (-0.1406, -0.01204, 0.1011), (-0.125, -0.0139, 0.08982), (-0.1094, -0.01204, 0.0786), (-0.09794, -0.006948, 0.07038), (-0.09376, -1.098e-08, 0.06737), (-0.09794, 0.006948, 0.07038), (-0.1094, 0.01203, 0.0786), (-0.125, 0.0139, 0.08982), (-0.1406, 0.01203, 0.1011), (-0.1521, 0.006948, 0.1093), (-0.1804, -3.198e-15, 1.963e-08), (-0.1756, -0.006948, 1.797e-08), (-0.1624, -0.01204, 1.571e-08), (-0.1443, -0.0139, 1.344e-08), (-0.1263, -0.01204, 1.178e-08), (-0.1131, -0.006948, 1.117e-08), (-0.1083, -1.921e-15, 1.178e-08), (-0.1131, 0.006948, 1.344e-08), (-0.1263, 0.01204, 1.57e-08), (-0.1443, 0.0139, 1.797e-08), (-0.1624, 0.01204, 1.963e-08), (-0.1756, 0.006948, 2.024e-08), (-0.1563, 1.829e-08, -0.1123), (-0.1521, -0.006948, -0.1093), (-0.1406, -0.01203, -0.1011), (-0.125, -0.0139, -0.08982), (-0.1094, -0.01203, -0.0786), (-0.09794, -0.006948, -0.07038), (-0.09376, 1.098e-08, -0.06737), (-0.09794, 0.006948, -0.07038), (-0.1094, 0.01204, -0.0786), (-0.125, 0.0139, -0.08982), (-0.1406, 0.01204, -0.1011), (-0.1521, 0.006948, -0.1093), (-0.09022, 3.168e-08, -0.1945), (-0.0878, -0.006948, -0.1893), (-0.08119, -0.01203, -0.175), (-0.07217, -0.0139, -0.1556), (-0.06315, -0.01203, -0.1361), (-0.05655, -0.006948, -0.1219), (-0.05413, 1.901e-08, -0.1167), (-0.05655, 0.006948, -0.1219), (-0.06315, 0.01204, -0.1361), (-0.07217, 0.0139, -0.1556), (-0.08119, 0.01204, -0.175), (-0.0878, 0.006948, -0.1893), (8.604e-09, 3.659e-08, -0.2246), (1.721e-08, -0.006948, -0.2185), (1.721e-08, -0.01203, -0.2021), (1.291e-08, -0.0139, -0.1796), (1.291e-08, -0.01203, -0.1572), (8.604e-09, -0.006948, -0.1408), (1.291e-08, 2.195e-08, -0.1347), (8.604e-09, 0.006948, -0.1408), (1.291e-08, 0.01204, -0.1572), (1.291e-08, 0.0139, -0.1796), (1.721e-08, 0.01204, -0.2021), (1.721e-08, 0.006948, -0.2185), (8.604e-09, -3.659e-08, 0.2246), (1.721e-08, -0.006948, 0.2185), (1.721e-08, -0.01204, 0.2021), (1.291e-08, -0.0139, 0.1796), (1.291e-08, -0.01204, 0.1572), (8.604e-09, -0.006948, 0.1408), (1.291e-08, -2.195e-08, 0.1347), (8.604e-09, 0.006948, 0.1408), (1.291e-08, 0.01203, 0.1572), (1.291e-08, 0.0139, 0.1796), (1.721e-08, 0.01203, 0.2021), (1.721e-08, 0.006948, 0.2185), (-0.09022, -3.168e-08, 0.1945), (-0.0878, -0.006948, 0.1893), (-0.08119, -0.01204, 0.175), (-0.07217, -0.0139, 0.1556), (-0.06315, -0.01204, 0.1361), (-0.05655, -0.006948, 0.1219), (-0.05413, -1.901e-08, 0.1167), (-0.05655, 0.006948, 0.1219), (-0.06315, 0.01203, 0.1361), (-0.07217, 0.0139, 0.1556), (-0.08119, 0.01203, 0.175), (-0.0878, 0.006948, 0.1893), (-0.1563, -1.829e-08, 0.1123), (-0.1521, -0.006948, 0.1093), (-0.1406, -0.01204, 0.1011), (-0.125, -0.0139, 0.08982), (-0.1094, -0.01204, 0.0786), (-0.09794, -0.006948, 0.07038), (-0.09376, -1.098e-08, 0.06737), (-0.09794, 0.006948, 0.07038), (-0.1094, 0.01203, 0.0786), (-0.125, 0.0139, 0.08982), (-0.1406, 0.01203, 0.1011), (-0.1521, 0.006948, 0.1093), (-0.1804, -3.198e-15, 1.963e-08), (-0.1756, -0.006948, 1.797e-08), (-0.1624, -0.01204, 1.571e-08), (-0.1443, -0.0139, 1.344e-08), (-0.1263, -0.01204, 1.178e-08), (-0.1131, -0.006948, 1.117e-08), (-0.1083, -1.921e-15, 1.178e-08), (-0.1131, 0.006948, 1.344e-08), (-0.1263, 0.01204, 1.57e-08), (-0.1443, 0.0139, 1.797e-08), (-0.1624, 0.01204, 1.963e-08), (-0.1756, 0.006948, 2.024e-08), (-0.1563, 1.829e-08, -0.1123), (-0.1521, -0.006948, -0.1093), (-0.1406, -0.01203, -0.1011), (-0.125, -0.0139, -0.08982), (-0.1094, -0.01203, -0.0786), (-0.09794, -0.006948, -0.07038), (-0.09376, 1.098e-08, -0.06737), (-0.09794, 0.006948, -0.07038), (-0.1094, 0.01204, -0.0786), (-0.125, 0.0139, -0.08982), (-0.1406, 0.01204, -0.1011), (-0.1521, 0.006948, -0.1093), (-0.09022, 3.168e-08, -0.1945), (-0.0878, -0.006948, -0.1893), (-0.08119, -0.01203, -0.175), (-0.07217, -0.0139, -0.1556), (-0.06315, -0.01203, -0.1361), (-0.05655, -0.006948, -0.1219), (-0.05413, 1.901e-08, -0.1167), (-0.05655, 0.006948, -0.1219), (-0.06315, 0.01204, -0.1361), (-0.07217, 0.0139, -0.1556), (-0.08119, 0.01204, -0.175), (-0.0878, 0.006948, -0.1893), (8.604e-09, 3.659e-08, -0.2246), (1.721e-08, -0.006948, -0.2185), (1.721e-08, -0.01203, -0.2021), (1.291e-08, -0.0139, -0.1796), (1.291e-08, -0.01203, -0.1572), (8.604e-09, -0.006948, -0.1408), (1.291e-08, 2.195e-08, -0.1347), (8.604e-09, 0.006948, -0.1408), (1.291e-08, 0.01204, -0.1572), (1.291e-08, 0.0139, -0.1796), (1.721e-08, 0.01204, -0.2021), (1.721e-08, 0.006948, -0.2185)], [], [(0, 12, 13, 1), (1, 13, 14, 2), (2, 14, 15, 3), (3, 15, 16, 4), (4, 16, 17, 5), (5, 17, 18, 6), (6, 18, 19, 7), (7, 19, 20, 8), (8, 20, 21, 9), (9, 21, 22, 10), (10, 22, 23, 11), (11, 23, 12, 0), (12, 24, 25, 13), (13, 25, 26, 14), (14, 26, 27, 15), (15, 27, 28, 16), (16, 28, 29, 17), (17, 29, 30, 18), (18, 30, 31, 19), (19, 31, 32, 20), (20, 32, 33, 21), (21, 33, 34, 22), (22, 34, 35, 23), (23, 35, 24, 12), (24, 36, 37, 25), (25, 37, 38, 26), (26, 38, 39, 27), (27, 39, 40, 28), (28, 40, 41, 29), (29, 41, 42, 30), (30, 42, 43, 31), (31, 43, 44, 32), (32, 44, 45, 33), (33, 45, 46, 34), (34, 46, 47, 35), (35, 47, 36, 24), (36, 48, 49, 37), (37, 49, 50, 38), (38, 50, 51, 39), (39, 51, 52, 40), (40, 52, 53, 41), (41, 53, 54, 42), (42, 54, 55, 43), (43, 55, 56, 44), (44, 56, 57, 45), (45, 57, 58, 46), (46, 58, 59, 47), (47, 59, 48, 36), (48, 60, 61, 49), (49, 61, 62, 50), (50, 62, 63, 51), (51, 63, 64, 52), (52, 64, 65, 53), (53, 65, 66, 54), (54, 66, 67, 55), (55, 67, 68, 56), (56, 68, 69, 57), (57, 69, 70, 58), (58, 70, 71, 59), (59, 71, 60, 48), (60, 72, 73, 61), (61, 73, 74, 62), (62, 74, 75, 63), (63, 75, 76, 64), (64, 76, 77, 65), (65, 77, 78, 66), (66, 78, 79, 67), (67, 79, 80, 68), (68, 80, 81, 69), (69, 81, 82, 70), (70, 82, 83, 71), (71, 83, 72, 60), (84, 85, 97, 96), (85, 86, 98, 97), (86, 87, 99, 98), (87, 88, 100, 99), (88, 89, 101, 100), (89, 90, 102, 101), (90, 91, 103, 102), (91, 92, 104, 103), (92, 93, 105, 104), (93, 94, 106, 105), (94, 95, 107, 106), (95, 84, 96, 107), (96, 97, 109, 108), (97, 98, 110, 109), (98, 99, 111, 110), (99, 100, 112, 111), (100, 101, 113, 112), (101, 102, 114, 113), (102, 103, 115, 114), (103, 104, 116, 115), (104, 105, 117, 116), (105, 106, 118, 117), (106, 107, 119, 118), (107, 96, 108, 119), (108, 109, 121, 120), (109, 110, 122, 121), (110, 111, 123, 122), (111, 112, 124, 123), (112, 113, 125, 124), (113, 114, 126, 125), (114, 115, 127, 126), (115, 116, 128, 127), (116, 117, 129, 128), (117, 118, 130, 129), (118, 119, 131, 130), (119, 108, 120, 131), (120, 121, 133, 132), (121, 122, 134, 133), (122, 123, 135, 134), (123, 124, 136, 135), (124, 125, 137, 136), (125, 126, 138, 137), (126, 127, 139, 138), (127, 128, 140, 139), (128, 129, 141, 140), (129, 130, 142, 141), (130, 131, 143, 142), (131, 120, 132, 143), (132, 133, 145, 144), (133, 134, 146, 145), (134, 135, 147, 146), (135, 136, 148, 147), (136, 137, 149, 148), (137, 138, 150, 149), (138, 139, 151, 150), (139, 140, 152, 151), (140, 141, 153, 152), (141, 142, 154, 153), (142, 143, 155, 154), (143, 132, 144, 155), (144, 145, 157, 156), (145, 146, 158, 157), (146, 147, 159, 158), (147, 148, 160, 159), (148, 149, 161, 160), (149, 150, 162, 161), (150, 151, 163, 162), (151, 152, 164, 163), (152, 153, 165, 164), (153, 154, 166, 165), (154, 155, 167, 166), (155, 144, 156, 167)])
me_torus_001.polygons.foreach_set('use_smooth', [True] * 144)
_uv = me_torus_001.uv_layers.new(name='UVMap')
_uv.uv.foreach_set('vector', [0.9296, 0.0, 0.9034, 0.1865, 0.8695, 0.1893, 0.8949, 0.007881, 0.739, 0.7797, 0.5546, 0.7259, 0.5674, 0.6983, 0.7378, 0.7481, 0.7378, 0.7481, 0.5674, 0.6983, 0.5859, 0.6618, 0.7374, 0.706, 0.7374, 0.706, 0.5859, 0.6618, 0.6052, 0.6262, 0.7378, 0.6649, 0.7573, 1.0, 0.739, 0.8695, 0.7729, 0.8616, 0.7893, 0.9785, 0.7893, 0.9785, 0.7729, 0.8616, 0.8121, 0.8587, 0.8277, 0.9706, 0.8277, 0.9706, 0.8121, 0.8587, 0.846, 0.8616, 0.8624, 0.9785, 0.3687, 0.1148, 0.25, 0.1495, 0.2373, 0.1218, 0.3699, 0.08312, 0.3699, 0.08312, 0.2373, 0.1218, 0.2187, 0.08535, 0.3703, 0.0411, 0.3703, 0.0411, 0.2187, 0.08535, 0.1994, 0.04979, 0.3699, 0.0, 1.0, 0.02941, 0.9765, 0.1972, 0.9426, 0.1893, 0.968, 0.007881, 0.968, 0.007881, 0.9426, 0.1893, 0.9034, 0.1865, 0.9296, 0.0, 0.9034, 0.1865, 0.9034, 0.4018, 0.8695, 0.3989, 0.8695, 0.1893, 0.5546, 0.7259, 0.4197, 0.5781, 0.4426, 0.5616, 0.5674, 0.6983, 0.5674, 0.6983, 0.4426, 0.5616, 0.4749, 0.5403, 0.5859, 0.6618, 0.5859, 0.6618, 0.4749, 0.5403, 0.5082, 0.5199, 0.6052, 0.6262, 0.739, 0.8695, 0.739, 0.7188, 0.7729, 0.7266, 0.7729, 0.8616, 0.7729, 0.8616, 0.7729, 0.7266, 0.8121, 0.7295, 0.8121, 0.8587, 0.8121, 0.8587, 0.8121, 0.7295, 0.846, 0.7266, 0.846, 0.8616, 0.25, 0.1495, 0.1631, 0.2447, 0.1402, 0.2281, 0.2373, 0.1218, 0.2373, 0.1218, 0.1402, 0.2281, 0.1078, 0.2068, 0.2187, 0.08535, 0.2187, 0.08535, 0.1078, 0.2068, 0.07457, 0.1865, 0.1994, 0.04979, 0.9765, 0.1972, 0.9765, 0.391, 0.9426, 0.3989, 0.9426, 0.1893, 0.9426, 0.1893, 0.9426, 0.3989, 0.9034, 0.4018, 0.9034, 0.1865, 0.9034, 0.4018, 0.9296, 0.5882, 0.8949, 0.5804, 0.8695, 0.3989, 0.4197, 0.5781, 0.3703, 0.376, 0.3969, 0.3747, 0.4426, 0.5616, 0.4426, 0.5616, 0.3969, 0.3747, 0.4343, 0.3741, 0.4749, 0.5403, 0.4749, 0.5403, 0.4343, 0.3741, 0.4726, 0.3745, 0.5082, 0.5199, 0.739, 0.7188, 0.7573, 0.5882, 0.7893, 0.6098, 0.7729, 0.7266, 0.7729, 0.7266, 0.7893, 0.6098, 0.8277, 0.6176, 0.8121, 0.7295, 0.8121, 0.7295, 0.8277, 0.6176, 0.8624, 0.6098, 0.846, 0.7266, 0.1631, 0.2447, 0.1312, 0.3748, 0.1047, 0.3735, 0.1402, 0.2281, 0.1402, 0.2281, 0.1047, 0.3735, 0.06719, 0.373, 0.1078, 0.2068, 0.1078, 0.2068, 0.06719, 0.373, 0.02889, 0.3734, 0.07457, 0.1865, 0.9765, 0.391, 1.0, 0.5588, 0.968, 0.5804, 0.9426, 0.3989, 0.9426, 0.3989, 0.968, 0.5804, 0.9296, 0.5882, 0.9034, 0.4018, 0.7991, 0.5882, 0.7729, 0.4018, 0.8121, 0.3989, 0.8375, 0.5804, 0.8375, 0.5804, 0.8121, 0.3989, 0.846, 0.391, 0.8695, 0.5588, 0.3969, 0.3747, 0.4426, 0.1876, 0.4749, 0.2078, 0.4343, 0.3741, 0.4343, 0.3741, 0.4749, 0.2078, 0.5082, 0.229, 0.4726, 0.3745, 0.4726, 0.3745, 0.5082, 0.229, 0.5333, 0.2454, 0.5015, 0.3757, 0.9857, 0.6098, 0.9694, 0.7266, 0.9354, 0.7295, 0.9511, 0.6176, 0.9511, 0.6176, 0.9354, 0.7295, 0.8963, 0.7266, 0.9126, 0.6098, 0.9126, 0.6098, 0.8963, 0.7266, 0.8624, 0.7188, 0.8806, 0.5882, 0.1047, 0.3735, 0.1402, 0.5191, 0.1078, 0.5393, 0.06719, 0.373, 0.06719, 0.373, 0.1078, 0.5393, 0.07457, 0.5605, 0.02889, 0.3734, 0.02889, 0.3734, 0.07457, 0.5605, 0.0494, 0.5769, 0.0, 0.3746, 0.7644, 0.5804, 0.739, 0.3989, 0.7729, 0.4018, 0.7991, 0.5882, 0.7729, 0.4018, 0.7729, 0.1865, 0.8121, 0.1893, 0.8121, 0.3989, 0.8121, 0.3989, 0.8121, 0.1893, 0.846, 0.1972, 0.846, 0.391, 0.4426, 0.1876, 0.5674, 0.05043, 0.5859, 0.08593, 0.4749, 0.2078, 0.4749, 0.2078, 0.5859, 0.08593, 0.6052, 0.1223, 0.5082, 0.229, 0.5082, 0.229, 0.6052, 0.1223, 0.6203, 0.1499, 0.5333, 0.2454, 0.9694, 0.7266, 0.9694, 0.8616, 0.9354, 0.8587, 0.9354, 0.7295, 0.9354, 0.7295, 0.9354, 0.8587, 0.8963, 0.8616, 0.8963, 0.7266, 0.8963, 0.7266, 0.8963, 0.8616, 0.8624, 0.8695, 0.8624, 0.7188, 0.1402, 0.5191, 0.2373, 0.6257, 0.2187, 0.6612, 0.1078, 0.5393, 0.1078, 0.5393, 0.2187, 0.6612, 0.1994, 0.6976, 0.07457, 0.5605, 0.07457, 0.5605, 0.1994, 0.6976, 0.1844, 0.7252, 0.0494, 0.5769, 0.739, 0.3989, 0.739, 0.1893, 0.7729, 0.1865, 0.7729, 0.4018, 0.7729, 0.1865, 0.7991, 0.0, 0.8375, 0.007881, 0.8121, 0.1893, 0.8121, 0.1893, 0.8375, 0.007881, 0.8695, 0.02941, 0.846, 0.1972, 0.5674, 0.05043, 0.7378, 0.0, 0.7374, 0.0411, 0.5859, 0.08593, 0.5859, 0.08593, 0.7374, 0.0411, 0.7378, 0.08312, 0.6052, 0.1223, 0.6052, 0.1223, 0.7378, 0.08312, 0.739, 0.1148, 0.6203, 0.1499, 0.9694, 0.8616, 0.9857, 0.9785, 0.9511, 0.9706, 0.9354, 0.8587, 0.9354, 0.8587, 0.9511, 0.9706, 0.9126, 0.9785, 0.8963, 0.8616, 0.8963, 0.8616, 0.9126, 0.9785, 0.8806, 1.0, 0.8624, 0.8695, 0.2373, 0.6257, 0.3699, 0.6649, 0.3703, 0.706, 0.2187, 0.6612, 0.2187, 0.6612, 0.3703, 0.706, 0.3699, 0.7481, 0.1994, 0.6976, 0.1994, 0.6976, 0.3699, 0.7481, 0.3687, 0.7797, 0.1844, 0.7252, 0.739, 0.1893, 0.7644, 0.007881, 0.7991, 0.0, 0.7729, 0.1865, 0.9296, 0.0, 0.8949, 0.007881, 0.8695, 0.1893, 0.9034, 0.1865, 0.739, 0.7797, 0.7378, 0.7481, 0.5674, 0.6983, 0.5546, 0.7259, 0.7378, 0.7481, 0.7374, 0.706, 0.5859, 0.6618, 0.5674, 0.6983, 0.7374, 0.706, 0.7378, 0.6649, 0.6052, 0.6262, 0.5859, 0.6618, 0.7573, 1.0, 0.7893, 0.9785, 0.7729, 0.8616, 0.739, 0.8695, 0.7893, 0.9785, 0.8277, 0.9706, 0.8121, 0.8587, 0.7729, 0.8616, 0.8277, 0.9706, 0.8624, 0.9785, 0.846, 0.8616, 0.8121, 0.8587, 0.3687, 0.1148, 0.3699, 0.08312, 0.2373, 0.1218, 0.25, 0.1495, 0.3699, 0.08312, 0.3703, 0.0411, 0.2187, 0.08535, 0.2373, 0.1218, 0.3703, 0.0411, 0.3699, 0.0, 0.1994, 0.04979, 0.2187, 0.08535, 1.0, 0.02941, 0.968, 0.007881, 0.9426, 0.1893, 0.9765, 0.1972, 0.968, 0.007881, 0.9296, 0.0, 0.9034, 0.1865, 0.9426, 0.1893, 0.9034, 0.1865, 0.8695, 0.1893, 0.8695, 0.3989, 0.9034, 0.4018, 0.5546, 0.7259, 0.5674, 0.6983, 0.4426, 0.5616, 0.4197, 0.5781, 0.5674, 0.6983, 0.5859, 0.6618, 0.4749, 0.5403, 0.4426, 0.5616, 0.5859, 0.6618, 0.6052, 0.6262, 0.5082, 0.5199, 0.4749, 0.5403, 0.739, 0.8695, 0.7729, 0.8616, 0.7729, 0.7266, 0.739, 0.7188, 0.7729, 0.8616, 0.8121, 0.8587, 0.8121, 0.7295, 0.7729, 0.7266, 0.8121, 0.8587, 0.846, 0.8616, 0.846, 0.7266, 0.8121, 0.7295, 0.25, 0.1495, 0.2373, 0.1218, 0.1402, 0.2281, 0.1631, 0.2447, 0.2373, 0.1218, 0.2187, 0.08535, 0.1078, 0.2068, 0.1402, 0.2281, 0.2187, 0.08535, 0.1994, 0.04979, 0.07457, 0.1865, 0.1078, 0.2068, 0.9765, 0.1972, 0.9426, 0.1893, 0.9426, 0.3989, 0.9765, 0.391, 0.9426, 0.1893, 0.9034, 0.1865, 0.9034, 0.4018, 0.9426, 0.3989, 0.9034, 0.4018, 0.8695, 0.3989, 0.8949, 0.5804, 0.9296, 0.5882, 0.4197, 0.5781, 0.4426, 0.5616, 0.3969, 0.3747, 0.3703, 0.376, 0.4426, 0.5616, 0.4749, 0.5403, 0.4343, 0.3741, 0.3969, 0.3747, 0.4749, 0.5403, 0.5082, 0.5199, 0.4726, 0.3745, 0.4343, 0.3741, 0.739, 0.7188, 0.7729, 0.7266, 0.7893, 0.6098, 0.7573, 0.5882, 0.7729, 0.7266, 0.8121, 0.7295, 0.8277, 0.6176, 0.7893, 0.6098, 0.8121, 0.7295, 0.846, 0.7266, 0.8624, 0.6098, 0.8277, 0.6176, 0.1631, 0.2447, 0.1402, 0.2281, 0.1047, 0.3735, 0.1312, 0.3748, 0.1402, 0.2281, 0.1078, 0.2068, 0.06719, 0.373, 0.1047, 0.3735, 0.1078, 0.2068, 0.07457, 0.1865, 0.02889, 0.3734, 0.06719, 0.373, 0.9765, 0.391, 0.9426, 0.3989, 0.968, 0.5804, 1.0, 0.5588, 0.9426, 0.3989, 0.9034, 0.4018, 0.9296, 0.5882, 0.968, 0.5804, 0.7991, 0.5882, 0.8375, 0.5804, 0.8121, 0.3989, 0.7729, 0.4018, 0.8375, 0.5804, 0.8695, 0.5588, 0.846, 0.391, 0.8121, 0.3989, 0.3969, 0.3747, 0.4343, 0.3741, 0.4749, 0.2078, 0.4426, 0.1876, 0.4343, 0.3741, 0.4726, 0.3745, 0.5082, 0.229, 0.4749, 0.2078, 0.4726, 0.3745, 0.5015, 0.3757, 0.5333, 0.2454, 0.5082, 0.229, 0.9857, 0.6098, 0.9511, 0.6176, 0.9354, 0.7295, 0.9694, 0.7266, 0.9511, 0.6176, 0.9126, 0.6098, 0.8963, 0.7266, 0.9354, 0.7295, 0.9126, 0.6098, 0.8806, 0.5882, 0.8624, 0.7188, 0.8963, 0.7266, 0.1047, 0.3735, 0.06719, 0.373, 0.1078, 0.5393, 0.1402, 0.5191, 0.06719, 0.373, 0.02889, 0.3734, 0.07457, 0.5605, 0.1078, 0.5393, 0.02889, 0.3734, 0.0, 0.3746, 0.0494, 0.5769, 0.07457, 0.5605, 0.7644, 0.5804, 0.7991, 0.5882, 0.7729, 0.4018, 0.739, 0.3989, 0.7729, 0.4018, 0.8121, 0.3989, 0.8121, 0.1893, 0.7729, 0.1865, 0.8121, 0.3989, 0.846, 0.391, 0.846, 0.1972, 0.8121, 0.1893, 0.4426, 0.1876, 0.4749, 0.2078, 0.5859, 0.08593, 0.5674, 0.05043, 0.4749, 0.2078, 0.5082, 0.229, 0.6052, 0.1223, 0.5859, 0.08593, 0.5082, 0.229, 0.5333, 0.2454, 0.6203, 0.1499, 0.6052, 0.1223, 0.9694, 0.7266, 0.9354, 0.7295, 0.9354, 0.8587, 0.9694, 0.8616, 0.9354, 0.7295, 0.8963, 0.7266, 0.8963, 0.8616, 0.9354, 0.8587, 0.8963, 0.7266, 0.8624, 0.7188, 0.8624, 0.8695, 0.8963, 0.8616, 0.1402, 0.5191, 0.1078, 0.5393, 0.2187, 0.6612, 0.2373, 0.6257, 0.1078, 0.5393, 0.07457, 0.5605, 0.1994, 0.6976, 0.2187, 0.6612, 0.07457, 0.5605, 0.0494, 0.5769, 0.1844, 0.7252, 0.1994, 0.6976, 0.739, 0.3989, 0.7729, 0.4018, 0.7729, 0.1865, 0.739, 0.1893, 0.7729, 0.1865, 0.8121, 0.1893, 0.8375, 0.007881, 0.7991, 0.0, 0.8121, 0.1893, 0.846, 0.1972, 0.8695, 0.02941, 0.8375, 0.007881, 0.5674, 0.05043, 0.5859, 0.08593, 0.7374, 0.0411, 0.7378, 0.0, 0.5859, 0.08593, 0.6052, 0.1223, 0.7378, 0.08312, 0.7374, 0.0411, 0.6052, 0.1223, 0.6203, 0.1499, 0.739, 0.1148, 0.7378, 0.08312, 0.9694, 0.8616, 0.9354, 0.8587, 0.9511, 0.9706, 0.9857, 0.9785, 0.9354, 0.8587, 0.8963, 0.8616, 0.9126, 0.9785, 0.9511, 0.9706, 0.8963, 0.8616, 0.8624, 0.8695, 0.8806, 1.0, 0.9126, 0.9785, 0.2373, 0.6257, 0.2187, 0.6612, 0.3703, 0.706, 0.3699, 0.6649, 0.2187, 0.6612, 0.1994, 0.6976, 0.3699, 0.7481, 0.3703, 0.706, 0.1994, 0.6976, 0.1844, 0.7252, 0.3687, 0.7797, 0.3699, 0.7481, 0.739, 0.1893, 0.7729, 0.1865, 0.7991, 0.0, 0.7644, 0.007881])
me_torus_001.use_remesh_preserve_volume = False
me_torus_001.use_remesh_preserve_attributes = False
me_torus_001.use_mirror_vertex_groups = False
me_torus_001.update()
me_circle_005 = bpy.data.meshes.new('Circle.005')
me_circle_005.from_pydata([(0.0, 0.03029, 0.0), (-0.02375, 0.02623, 0.0), (-0.04113, 0.01514, 0.0), (-0.0475, -1.324e-09, 0.0), (-0.04113, -0.01514, 0.0), (-0.02375, -0.02623, 0.0), (-7.172e-09, -0.03029, 0.0), (0.02375, -0.02623, 0.0), (0.04113, -0.01514, 0.0), (0.0475, -1.408e-08, 0.0), (0.04113, 0.01514, 0.0), (0.02375, 0.02623, 0.0), (0.0, 0.03029, -0.07689), (-0.02375, 0.02623, -0.07689), (-0.04113, 0.01514, -0.07689), (-0.0475, -1.324e-09, -0.07689), (-0.04113, -0.01514, -0.07689), (-0.02375, -0.02623, -0.07689), (-7.172e-09, -0.03029, -0.07689), (0.02375, -0.02623, -0.07689), (0.04113, -0.01514, -0.07689), (0.0475, -1.408e-08, -0.07689), (0.04113, 0.01514, -0.07689), (0.02375, 0.02623, -0.07689), (0.02375, 0.02623, -0.06806), (0.0, 0.03029, -0.06806), (0.04113, 0.01514, -0.06806), (0.0475, -1.408e-08, -0.06806), (0.04113, -0.01514, -0.06806), (0.02375, -0.02623, -0.06806), (-7.172e-09, -0.03029, -0.06806), (-0.02375, -0.02623, -0.06806), (-0.04113, -0.01514, -0.06806), (-0.0475, -1.324e-09, -0.06806), (-0.04113, 0.01514, -0.06806), (-0.02375, 0.02623, -0.06806), (3.072e-11, 0.0293, -0.07247), (0.02297, 0.02537, -0.07247), (0.03979, 0.01465, -0.07247), (0.04595, -1.376e-08, -0.07247), (0.03979, -0.01465, -0.07247), (0.02297, -0.02537, -0.07247), (-6.907e-09, -0.0293, -0.07247), (-0.02297, -0.02537, -0.07247), (-0.03979, -0.01465, -0.07247), (-0.04595, -1.423e-09, -0.07247), (-0.03979, 0.01465, -0.07247), (-0.02297, 0.02537, -0.07247), (0.0, 0.03029, 0.0), (-0.02375, 0.02623, 0.0), (-0.04113, 0.01514, 0.0), (-0.0475, -1.324e-09, 0.0), (-0.04113, -0.01514, 0.0), (-0.02375, -0.02623, 0.0), (-7.172e-09, -0.03029, 0.0), (0.02375, -0.02623, 0.0), (0.04113, -0.01514, 0.0), (0.0475, -1.408e-08, 0.0), (0.04113, 0.01514, 0.0), (0.02375, 0.02623, 0.0), (0.0, 0.03029, -0.07689), (-0.02375, 0.02623, -0.07689), (-0.04113, 0.01514, -0.07689), (-0.0475, -1.324e-09, -0.07689), (-0.04113, -0.01514, -0.07689), (-0.02375, -0.02623, -0.07689), (-7.172e-09, -0.03029, -0.07689), (0.02375, -0.02623, -0.07689), (0.04113, -0.01514, -0.07689), (0.0475, -1.408e-08, -0.07689), (0.04113, 0.01514, -0.07689), (0.02375, 0.02623, -0.07689), (0.02375, 0.02623, -0.06806), (0.0, 0.03029, -0.06806), (0.04113, 0.01514, -0.06806), (0.0475, -1.408e-08, -0.06806), (0.04113, -0.01514, -0.06806), (0.02375, -0.02623, -0.06806), (-7.172e-09, -0.03029, -0.06806), (-0.02375, -0.02623, -0.06806), (-0.04113, -0.01514, -0.06806), (-0.0475, -1.324e-09, -0.06806), (-0.04113, 0.01514, -0.06806), (-0.02375, 0.02623, -0.06806), (3.072e-11, 0.0293, -0.07247), (0.02297, 0.02537, -0.07247), (0.03979, 0.01465, -0.07247), (0.04595, -1.376e-08, -0.07247), (0.03979, -0.01465, -0.07247), (0.02297, -0.02537, -0.07247), (-6.907e-09, -0.0293, -0.07247), (-0.02297, -0.02537, -0.07247), (-0.03979, -0.01465, -0.07247), (-0.04595, -1.423e-09, -0.07247), (-0.03979, 0.01465, -0.07247), (-0.02297, 0.02537, -0.07247)], [], [(37, 23, 12, 36), (38, 22, 23, 37), (39, 21, 22, 38), (40, 20, 21, 39), (41, 19, 20, 40), (42, 18, 19, 41), (43, 17, 18, 42), (44, 16, 17, 43), (45, 15, 16, 44), (46, 14, 15, 45), (47, 13, 14, 46), (36, 12, 13, 47), (1, 2, 3, 4, 5, 6, 7, 8, 9, 10, 11, 0), (0, 25, 35, 1), (1, 35, 34, 2), (2, 34, 33, 3), (3, 33, 32, 4), (4, 32, 31, 5), (5, 31, 30, 6), (6, 30, 29, 7), (7, 29, 28, 8), (8, 28, 27, 9), (9, 27, 26, 10), (10, 26, 24, 11), (11, 24, 25, 0), (25, 36, 47, 35), (35, 47, 46, 34), (34, 46, 45, 33), (33, 45, 44, 32), (32, 44, 43, 31), (31, 43, 42, 30), (30, 42, 41, 29), (29, 41, 40, 28), (28, 40, 39, 27), (27, 39, 38, 26), (26, 38, 37, 24), (24, 37, 36, 25), (85, 84, 60, 71), (86, 85, 71, 70), (87, 86, 70, 69), (88, 87, 69, 68), (89, 88, 68, 67), (90, 89, 67, 66), (91, 90, 66, 65), (92, 91, 65, 64), (93, 92, 64, 63), (94, 93, 63, 62), (95, 94, 62, 61), (84, 95, 61, 60), (49, 48, 59, 58, 57, 56, 55, 54, 53, 52, 51, 50), (48, 49, 83, 73), (49, 50, 82, 83), (50, 51, 81, 82), (51, 52, 80, 81), (52, 53, 79, 80), (53, 54, 78, 79), (54, 55, 77, 78), (55, 56, 76, 77), (56, 57, 75, 76), (57, 58, 74, 75), (58, 59, 72, 74), (59, 48, 73, 72), (73, 83, 95, 84), (83, 82, 94, 95), (82, 81, 93, 94), (81, 80, 92, 93), (80, 79, 91, 92), (79, 78, 90, 91), (78, 77, 89, 90), (77, 76, 88, 89), (76, 75, 87, 88), (75, 74, 86, 87), (74, 72, 85, 86), (72, 73, 84, 85)])
me_circle_005.polygons.foreach_set('use_smooth', [True] * 74)
_uv = me_circle_005.uv_layers.new(name='UVMap')
_uv.uv.foreach_set('vector', [0.607, 0.4174, 0.6087, 0.4404, 0.7029, 0.4592, 0.6981, 0.4356, 0.5018, 0.4174, 0.5, 0.4404, 0.6087, 0.4404, 0.607, 0.4174, 0.4107, 0.4356, 0.4058, 0.4592, 0.5, 0.4404, 0.5018, 0.4174, 0.9041, 0.4297, 0.9058, 0.4559, 1.0, 0.4559, 0.9952, 0.4297, 0.7989, 0.4297, 0.7971, 0.4559, 0.9058, 0.4559, 0.9041, 0.4297, 0.7078, 0.4297, 0.7029, 0.4559, 0.7971, 0.4559, 0.7989, 0.4297, 0.5018, 0.5011, 0.5, 0.4781, 0.4058, 0.4592, 0.4107, 0.4829, 0.607, 0.5011, 0.6087, 0.4781, 0.5, 0.4781, 0.5018, 0.5011, 0.6981, 0.4829, 0.7029, 0.4592, 0.6087, 0.4781, 0.607, 0.5011, 0.09594, 0.5703, 0.09417, 0.5441, 1.252e-08, 0.5441, 0.004836, 0.5703, 0.2011, 0.5703, 0.2029, 0.5441, 0.09417, 0.5441, 0.09594, 0.5703, 0.2922, 0.5703, 0.2971, 0.5441, 0.2029, 0.5441, 0.2011, 0.5703, 0.05437, 0.4712, 0.1485, 0.5441, 0.2573, 0.5441, 0.3515, 0.4712, 0.4058, 0.3449, 0.4058, 0.1991, 0.3515, 0.07289, 0.2573, 6.715e-08, 0.1485, 0.0, 0.05437, 0.07289, 3.756e-08, 0.1991, 0.0, 0.3449, 0.2971, 1.0, 0.2971, 0.5964, 0.2029, 0.5964, 0.2029, 1.0, 0.2029, 1.0, 0.2029, 0.5964, 0.09417, 0.5964, 0.09417, 1.0, 0.09417, 1.0, 0.09417, 0.5964, 1.252e-08, 0.5964, 0.0, 1.0, 0.7029, 0.8996, 0.7029, 0.5098, 0.6087, 0.5287, 0.6087, 0.9185, 0.6087, 0.9185, 0.6087, 0.5287, 0.5, 0.5287, 0.5, 0.9185, 0.5, 0.9185, 0.5, 0.5287, 0.4058, 0.5098, 0.4058, 0.8996, 0.7029, 5.65e-08, 0.7029, 0.4036, 0.7971, 0.4036, 0.7971, 4.432e-08, 0.7971, 4.432e-08, 0.7971, 0.4036, 0.9058, 0.4036, 0.9058, 2.057e-08, 0.9058, 2.057e-08, 0.9058, 0.4036, 1.0, 0.4036, 1.0, 0.0, 0.4058, 0.01887, 0.4058, 0.4087, 0.5, 0.3898, 0.5, 1.007e-07, 0.5, 1.007e-07, 0.5, 0.3898, 0.6087, 0.3898, 0.6087, 0.0, 0.6087, 0.0, 0.6087, 0.3898, 0.7029, 0.4087, 0.7029, 0.01887, 0.2971, 0.5964, 0.2922, 0.5703, 0.2011, 0.5703, 0.2029, 0.5964, 0.2029, 0.5964, 0.2011, 0.5703, 0.09594, 0.5703, 0.09417, 0.5964, 0.09417, 0.5964, 0.09594, 0.5703, 0.004836, 0.5703, 1.252e-08, 0.5964, 0.7029, 0.5098, 0.6981, 0.4829, 0.607, 0.5011, 0.6087, 0.5287, 0.6087, 0.5287, 0.607, 0.5011, 0.5018, 0.5011, 0.5, 0.5287, 0.5, 0.5287, 0.5018, 0.5011, 0.4107, 0.4829, 0.4058, 0.5098, 0.7029, 0.4036, 0.7078, 0.4297, 0.7989, 0.4297, 0.7971, 0.4036, 0.7971, 0.4036, 0.7989, 0.4297, 0.9041, 0.4297, 0.9058, 0.4036, 0.9058, 0.4036, 0.9041, 0.4297, 0.9952, 0.4297, 1.0, 0.4036, 0.4058, 0.4087, 0.4107, 0.4356, 0.5018, 0.4174, 0.5, 0.3898, 0.5, 0.3898, 0.5018, 0.4174, 0.607, 0.4174, 0.6087, 0.3898, 0.6087, 0.3898, 0.607, 0.4174, 0.6981, 0.4356, 0.7029, 0.4087, 0.607, 0.4174, 0.6981, 0.4356, 0.7029, 0.4592, 0.6087, 0.4404, 0.5018, 0.4174, 0.607, 0.4174, 0.6087, 0.4404, 0.5, 0.4404, 0.4107, 0.4356, 0.5018, 0.4174, 0.5, 0.4404, 0.4058, 0.4592, 0.9041, 0.4297, 0.9952, 0.4297, 1.0, 0.4559, 0.9058, 0.4559, 0.7989, 0.4297, 0.9041, 0.4297, 0.9058, 0.4559, 0.7971, 0.4559, 0.7078, 0.4297, 0.7989, 0.4297, 0.7971, 0.4559, 0.7029, 0.4559, 0.5018, 0.5011, 0.4107, 0.4829, 0.4058, 0.4592, 0.5, 0.4781, 0.607, 0.5011, 0.5018, 0.5011, 0.5, 0.4781, 0.6087, 0.4781, 0.6981, 0.4829, 0.607, 0.5011, 0.6087, 0.4781, 0.7029, 0.4592, 0.09594, 0.5703, 0.004836, 0.5703, 1.252e-08, 0.5441, 0.09417, 0.5441, 0.2011, 0.5703, 0.09594, 0.5703, 0.09417, 0.5441, 0.2029, 0.5441, 0.2922, 0.5703, 0.2011, 0.5703, 0.2029, 0.5441, 0.2971, 0.5441, 0.05437, 0.4712, 0.0, 0.3449, 3.756e-08, 0.1991, 0.05437, 0.07289, 0.1485, 0.0, 0.2573, 6.715e-08, 0.3515, 0.07289, 0.4058, 0.1991, 0.4058, 0.3449, 0.3515, 0.4712, 0.2573, 0.5441, 0.1485, 0.5441, 0.2971, 1.0, 0.2029, 1.0, 0.2029, 0.5964, 0.2971, 0.5964, 0.2029, 1.0, 0.09417, 1.0, 0.09417, 0.5964, 0.2029, 0.5964, 0.09417, 1.0, 0.0, 1.0, 1.252e-08, 0.5964, 0.09417, 0.5964, 0.7029, 0.8996, 0.6087, 0.9185, 0.6087, 0.5287, 0.7029, 0.5098, 0.6087, 0.9185, 0.5, 0.9185, 0.5, 0.5287, 0.6087, 0.5287, 0.5, 0.9185, 0.4058, 0.8996, 0.4058, 0.5098, 0.5, 0.5287, 0.7029, 5.65e-08, 0.7971, 4.432e-08, 0.7971, 0.4036, 0.7029, 0.4036, 0.7971, 4.432e-08, 0.9058, 2.057e-08, 0.9058, 0.4036, 0.7971, 0.4036, 0.9058, 2.057e-08, 1.0, 0.0, 1.0, 0.4036, 0.9058, 0.4036, 0.4058, 0.01887, 0.5, 1.007e-07, 0.5, 0.3898, 0.4058, 0.4087, 0.5, 1.007e-07, 0.6087, 0.0, 0.6087, 0.3898, 0.5, 0.3898, 0.6087, 0.0, 0.7029, 0.01887, 0.7029, 0.4087, 0.6087, 0.3898, 0.2971, 0.5964, 0.2029, 0.5964, 0.2011, 0.5703, 0.2922, 0.5703, 0.2029, 0.5964, 0.09417, 0.5964, 0.09594, 0.5703, 0.2011, 0.5703, 0.09417, 0.5964, 1.252e-08, 0.5964, 0.004836, 0.5703, 0.09594, 0.5703, 0.7029, 0.5098, 0.6087, 0.5287, 0.607, 0.5011, 0.6981, 0.4829, 0.6087, 0.5287, 0.5, 0.5287, 0.5018, 0.5011, 0.607, 0.5011, 0.5, 0.5287, 0.4058, 0.5098, 0.4107, 0.4829, 0.5018, 0.5011, 0.7029, 0.4036, 0.7971, 0.4036, 0.7989, 0.4297, 0.7078, 0.4297, 0.7971, 0.4036, 0.9058, 0.4036, 0.9041, 0.4297, 0.7989, 0.4297, 0.9058, 0.4036, 1.0, 0.4036, 0.9952, 0.4297, 0.9041, 0.4297, 0.4058, 0.4087, 0.5, 0.3898, 0.5018, 0.4174, 0.4107, 0.4356, 0.5, 0.3898, 0.6087, 0.3898, 0.607, 0.4174, 0.5018, 0.4174, 0.6087, 0.3898, 0.7029, 0.4087, 0.6981, 0.4356, 0.607, 0.4174])
me_circle_005.use_remesh_preserve_volume = False
me_circle_005.use_remesh_preserve_attributes = False
me_circle_005.use_mirror_vertex_groups = False
me_circle_005.update()

# ---- objects
ob_syrup = bpy.data.objects.new('Syrup', me_circle_006)
ob_syrupbrand = bpy.data.objects.new('SyrupBrand', me_circle_000)
ob_syrupinside = bpy.data.objects.new('SyrupInside', me_circle_007)
ob_handle = bpy.data.objects.new('Handle', me_torus_001)
ob_cap = bpy.data.objects.new('Cap', me_circle_005)

# ---- transforms, parenting, visibility, modifiers, constraints
ob_syrup.location = (0.0, 0.0, 0.002867)
ob_syrup.lineart.crease_threshold = 0.0
ob_syrupbrand.parent = ob_syrup
ob_syrupbrand.matrix_parent_inverse = Matrix(((1.0, 0.0, 0.0, 0.0), (0.0, 1.0, 0.0, 0.0), (0.0, 0.0, 1.0, -0.002867), (0.0, 0.0, 0.0, 1.0)))
ob_syrupbrand.location = (0.0, 0.0, 0.002867)
ob_syrupbrand.lineart.crease_threshold = 0.0
ob_syrupinside.parent = ob_syrup
ob_syrupinside.matrix_parent_inverse = Matrix(((1.0, 0.0, 0.0, 0.0), (0.0, 1.0, 0.0, 0.0), (0.0, 0.0, 1.0, -0.002867), (0.0, 0.0, 0.0, 1.0)))
ob_syrupinside.location = (0.0, 0.0, 0.01493)
ob_syrupinside.lineart.crease_threshold = 0.0
ob_handle.parent = ob_syrup
ob_handle.matrix_parent_inverse = Matrix(((1.0, 0.0, 0.0, 0.0), (0.0, 1.0, 0.0, 0.0), (0.0, 0.0, 1.0, -0.002867), (0.0, 0.0, 0.0, 1.0)))
ob_handle.location = (-0.1425, -0.0001173, 0.5694)
ob_handle.lineart.crease_threshold = 0.0
ob_cap.parent = ob_syrup
ob_cap.matrix_parent_inverse = Matrix(((1.0, 0.0, 0.0, 0.0), (0.0, 1.0, 0.0, 0.0), (0.0, 0.0, 1.0, -0.002867), (0.0, 0.0, 0.0, 1.0)))
ob_cap.location = (0.0, 0.0, 1.03)
ob_cap.lineart.crease_threshold = 0.0

# ---- collection membership
col_collection_1.objects.link(ob_syrup)
col_collection_1.objects.link(ob_syrupbrand)
col_collection_1.objects.link(ob_syrupinside)
col_collection_1.objects.link(ob_handle)
col_collection_1.objects.link(ob_cap)

# ---- scene / render settings (as saved in the file)
scene.frame_start = 1; scene.frame_end = 250; scene.frame_set(62)
scene.render.engine = 'BLENDER_EEVEE_NEXT'
scene.render.resolution_percentage = 50
scene.render.dither_intensity = 0.0
scene.cycles.use_denoising = False
scene.cycles.samples = 10
scene.cycles.sampling_pattern = 'TABULATED_SOBOL'
scene.cycles.light_sampling_threshold = 0.0
scene.cycles.use_adaptive_sampling = False
scene.cycles.use_light_tree = False
scene.cycles.blur_glossy = 0.0
scene.cycles.pixel_filter_type = 'GAUSSIAN'
scene.cycles.sample_clamp_indirect = 0.0
scene.view_settings.view_transform = 'Standard'
bpy.context.view_layer.update()

# ---- added for rendering (the .blend has no active camera and no usable light): camera, sun
cam_auto = bpy.data.cameras.new('AutoCamera')
cam_auto.lens = 50.0
cam_auto.sensor_width = 36.0
cam_auto.clip_end = 1000.0
ob_auto_camera = bpy.data.objects.new('AutoCamera', cam_auto)
scene.collection.objects.link(ob_auto_camera)
ob_auto_camera.location = (1.07149, -1.33906, 1.40918)
ob_auto_camera.rotation_euler = (1.09748, -7.21219e-08, 0.694738)
scene.camera = ob_auto_camera
light_auto_sun = bpy.data.lights.new('AutoSun', 'SUN')
light_auto_sun.energy = 3.0
light_auto_sun.angle = 0.0523599
ob_auto_sun = bpy.data.objects.new('AutoSun', light_auto_sun)
scene.collection.objects.link(ob_auto_sun)
ob_auto_sun.rotation_euler = (0.872665, 0.174533, 0.523599)
bpy.context.view_layer.update()
